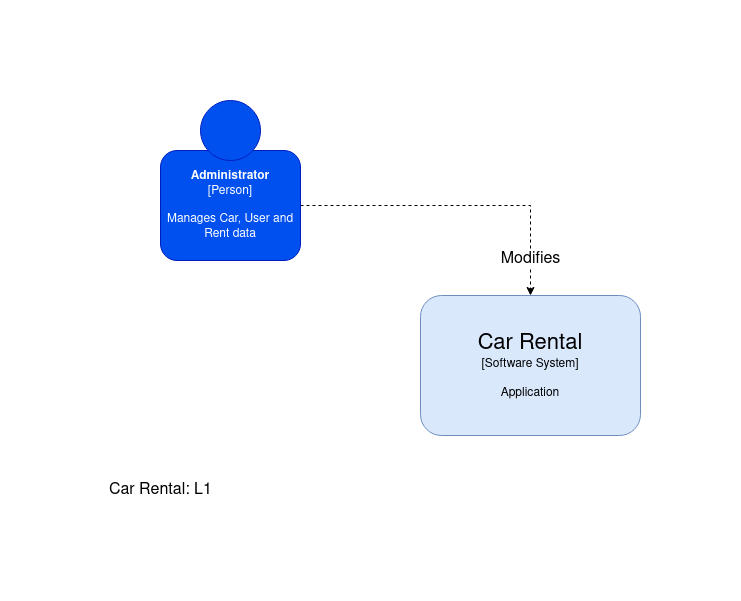

The diagram above was exported from draw.io. Its source (the exported page's mxGraphModel, read from the mxfile embedded in the PNG):
<mxGraphModel dx="1102" dy="539" grid="1" gridSize="10" guides="1" tooltips="1" connect="1" arrows="1" fold="1" page="1" pageScale="1" pageWidth="727" pageHeight="430" math="0" shadow="0">
  <root>
    <mxCell id="0" />
    <mxCell id="1" parent="0" />
    <mxCell id="WGgyR7QmkM8QrbDgJibJ-8" value="Modifies" style="edgeStyle=orthogonalEdgeStyle;rounded=0;orthogonalLoop=1;jettySize=auto;html=1;entryX=0.5;entryY=0;entryDx=0;entryDy=0;dashed=1;labelPosition=center;verticalLabelPosition=middle;align=center;verticalAlign=middle;fontSize=16;" edge="1" parent="1" source="WGgyR7QmkM8QrbDgJibJ-2" target="WGgyR7QmkM8QrbDgJibJ-6">
      <mxGeometry x="0.7742" relative="1" as="geometry">
        <mxPoint as="offset" />
      </mxGeometry>
    </mxCell>
    <mxCell id="WGgyR7QmkM8QrbDgJibJ-2" value="&lt;div&gt;&lt;b&gt;Administrator&lt;br&gt;&lt;/b&gt;&lt;/div&gt;&lt;div&gt;[Person]&lt;/div&gt;&lt;div&gt;&lt;br&gt;&lt;/div&gt;&lt;div&gt;Manages Car, User and Rent data&lt;/div&gt;" style="rounded=1;whiteSpace=wrap;html=1;fillColor=#0050ef;strokeColor=#001DBC;fontColor=#ffffff;" vertex="1" parent="1">
      <mxGeometry x="70" y="70" width="140" height="110" as="geometry" />
    </mxCell>
    <mxCell id="WGgyR7QmkM8QrbDgJibJ-5" value="" style="ellipse;whiteSpace=wrap;html=1;aspect=fixed;fillColor=#0050ef;strokeColor=#001DBC;fontColor=#ffffff;" vertex="1" parent="1">
      <mxGeometry x="110" y="20" width="60" height="60" as="geometry" />
    </mxCell>
    <mxCell id="WGgyR7QmkM8QrbDgJibJ-6" value="&lt;div&gt;&lt;font style=&quot;font-size: 22px&quot;&gt;Car Rental&lt;br&gt;&lt;/font&gt;&lt;/div&gt;&lt;div&gt;[Software System]&lt;/div&gt;&lt;div&gt;&lt;br&gt;&lt;/div&gt;&lt;div&gt;Application&lt;br&gt;&lt;/div&gt;" style="rounded=1;whiteSpace=wrap;html=1;fillColor=#dae8fc;strokeColor=#6c8ebf;" vertex="1" parent="1">
      <mxGeometry x="330" y="215" width="220" height="140" as="geometry" />
    </mxCell>
    <mxCell id="WGgyR7QmkM8QrbDgJibJ-10" value="Car Rental: L1" style="text;html=1;align=center;verticalAlign=middle;resizable=0;points=[];autosize=1;fontSize=16;" vertex="1" parent="1">
      <mxGeometry x="10" y="400" width="120" height="20" as="geometry" />
    </mxCell>
  </root>
</mxGraphModel>